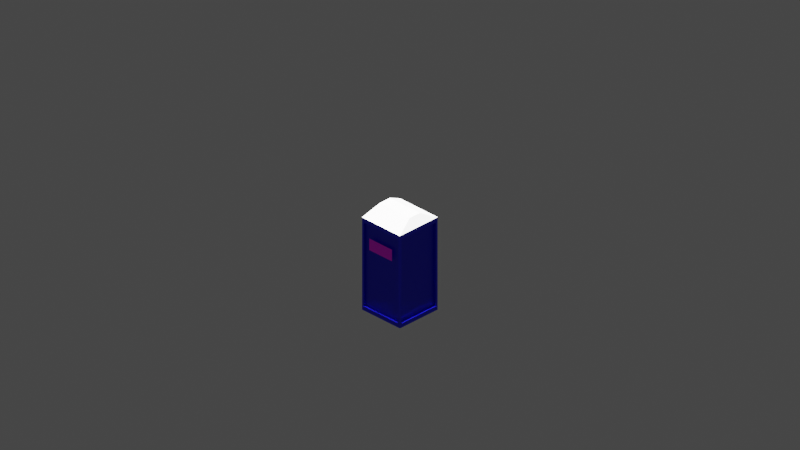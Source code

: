 # Source: dixi.blend  (saved by Blender 3.5.10; exported with 4.5.12 LTS)
import bpy
from mathutils import Matrix  # noqa: F401  (used for matrix-valued properties, if any)

bpy.ops.wm.read_factory_settings(use_empty=True)
scene = bpy.context.scene
scene.name = 'Scene'

# ---- collections
col_collection = bpy.data.collections.new('Collection'); scene.collection.children.link(col_collection)
col_cameras = bpy.data.collections.new('Cameras'); scene.collection.children.link(col_cameras)
col_lights = bpy.data.collections.new('Lights'); scene.collection.children.link(col_lights)

# ---- images (referenced by path relative to the original .blend; pixels are not part of the script)
import os
ASSET_DIR = os.environ.get("B2B_ASSET_DIR", "")  # directory of the original .blend (textures are referenced by path, not embedded)
HERE = os.path.dirname(os.path.abspath(__file__))  # packed textures are extracted next to this script under _unpacked/

def load_image(name, relpath, width, height, colorspace="sRGB"):
    """Load a texture the original file referenced (path relative to the .blend, or extracted next to this script)."""
    p = next((c for c in (os.path.join(HERE, relpath), os.path.join(ASSET_DIR, relpath)) if relpath and os.path.exists(c)), "")
    if p:
        img = bpy.data.images.load(p, check_existing=True)
        img.name = name
    else:  # same state as the original file: an image datablock whose file is absent (Cycles renders it pink)
        img = bpy.data.images.new(name, width, height)
        img.source = "FILE"
        img.filepath = "//" + (relpath or name)
    img.colorspace_settings.name = colorspace
    return img
img_dixi_2_jpg_001 = load_image('dixi_2.jpg.001', 'dixi_2.jpg', 1024, 1024, 'sRGB')
img_dixi_1_png_001 = load_image('dixi_1.png.001', 'dixi_1.png', 1024, 1024, 'sRGB')

# ---- materials (node trees are filled in below, after node groups)
mat_material_007 = bpy.data.materials.new('Material.007')
mat_material_007.use_transparent_shadow = False
mat_material_006 = bpy.data.materials.new('Material.006')
mat_material_006.use_transparent_shadow = False
mat_material_009 = bpy.data.materials.new('Material.009')
mat_material_009.use_transparent_shadow = False
mat_material_008 = bpy.data.materials.new('Material.008')
mat_material_008.use_transparent_shadow = False
mat_material_001 = bpy.data.materials.new('Material.001')
mat_material_001.use_transparent_shadow = False

# ---- material node trees
mat_material_007.use_nodes = True; mat_material_007.node_tree.nodes.clear()
_N = mat_material_007.node_tree.nodes; _L = mat_material_007.node_tree.links
n0 = _N.new('ShaderNodeBsdfPrincipled'); n0.name = 'Principled BSDF'; n0.location = (10, 300)
n0.distribution = 'GGX'
n0.subsurface_method = 'RANDOM_WALK_SKIN'
n0.inputs[3].default_value = 1.45
n0.inputs[27].default_value = (0.0, 0.0, 0.0, 1.0)
n0.inputs[28].default_value = 1.0
n1 = _N.new('ShaderNodeOutputMaterial'); n1.name = 'Material Output'; n1.location = (300, 300)
n2 = _N.new('ShaderNodeHueSaturation'); n2.name = 'Hue Saturation Value'; n2.location = (-360, 194)
n2.inputs[4].default_value = (0.0009453, 0.0, 0.8, 1.0)
_L.new(n0.outputs[0], n1.inputs[0])
_L.new(n2.outputs[0], n0.inputs[0])
n1.is_active_output = True
mat_material_006.use_nodes = True; mat_material_006.node_tree.nodes.clear()
_N = mat_material_006.node_tree.nodes; _L = mat_material_006.node_tree.links
n0 = _N.new('ShaderNodeBsdfPrincipled'); n0.name = 'Principled BSDF'; n0.location = (10, 300)
n0.distribution = 'GGX'
n0.subsurface_method = 'RANDOM_WALK_SKIN'
n0.inputs[3].default_value = 1.45
n0.inputs[27].default_value = (0.0, 0.0, 0.0, 1.0)
n0.inputs[28].default_value = 1.0
n1 = _N.new('ShaderNodeOutputMaterial'); n1.name = 'Material Output'; n1.location = (300, 300)
n2 = _N.new('ShaderNodeHueSaturation'); n2.name = 'Hue Saturation Value'; n2.location = (-243, 197)
_L.new(n0.outputs[0], n1.inputs[0])
_L.new(n2.outputs[0], n0.inputs[0])
n1.is_active_output = True
mat_material_009.use_nodes = True; mat_material_009.node_tree.nodes.clear()
_N = mat_material_009.node_tree.nodes; _L = mat_material_009.node_tree.links
n0 = _N.new('ShaderNodeBsdfPrincipled'); n0.name = 'Principled BSDF'; n0.location = (10, 300)
n0.distribution = 'GGX'
n0.subsurface_method = 'RANDOM_WALK_SKIN'
n0.inputs[3].default_value = 1.45
n0.inputs[27].default_value = (0.0, 0.0, 0.0, 1.0)
n0.inputs[28].default_value = 1.0
n1 = _N.new('ShaderNodeOutputMaterial'); n1.name = 'Material Output'; n1.location = (300, 300)
n2 = _N.new('ShaderNodeTexImage'); n2.name = 'Image Texture'; n2.location = (-326, 232)
n2.image = img_dixi_2_jpg_001
_L.new(n0.outputs[0], n1.inputs[0])
_L.new(n2.outputs[0], n0.inputs[0])
n1.is_active_output = True
mat_material_008.use_nodes = True; mat_material_008.node_tree.nodes.clear()
_N = mat_material_008.node_tree.nodes; _L = mat_material_008.node_tree.links
n0 = _N.new('ShaderNodeBsdfPrincipled'); n0.name = 'Principled BSDF'; n0.location = (10, 300)
n0.distribution = 'GGX'
n0.subsurface_method = 'RANDOM_WALK_SKIN'
n0.inputs[3].default_value = 1.45
n0.inputs[27].default_value = (0.0, 0.0, 0.0, 1.0)
n0.inputs[28].default_value = 1.0
n1 = _N.new('ShaderNodeOutputMaterial'); n1.name = 'Material Output'; n1.location = (300, 300)
n2 = _N.new('ShaderNodeTexImage'); n2.name = 'Image Texture'; n2.location = (-335, 227)
n2.image = img_dixi_2_jpg_001
_L.new(n0.outputs[0], n1.inputs[0])
_L.new(n2.outputs[0], n0.inputs[0])
n1.is_active_output = True
mat_material_001.use_nodes = True; mat_material_001.node_tree.nodes.clear()
_N = mat_material_001.node_tree.nodes; _L = mat_material_001.node_tree.links
n0 = _N.new('ShaderNodeBsdfPrincipled'); n0.name = 'Principled BSDF'; n0.location = (10, 300)
n0.distribution = 'GGX'
n0.subsurface_method = 'RANDOM_WALK_SKIN'
n0.inputs[3].default_value = 1.45
n0.inputs[27].default_value = (0.0, 0.0, 0.0, 1.0)
n0.inputs[28].default_value = 1.0
n1 = _N.new('ShaderNodeOutputMaterial'); n1.name = 'Material Output'; n1.location = (300, 300)
n2 = _N.new('ShaderNodeTexImage'); n2.name = 'Image Texture'; n2.location = (-318, 172)
n2.image = img_dixi_1_png_001
_L.new(n0.outputs[0], n1.inputs[0])
_L.new(n2.outputs[0], n0.inputs[0])
n1.is_active_output = True

# ---- world
world_world = bpy.data.worlds.new('World'); scene.world = world_world
world_world.use_nodes = True; world_world.node_tree.nodes.clear()
_N = world_world.node_tree.nodes; _L = world_world.node_tree.links
n0 = _N.new('ShaderNodeOutputWorld'); n0.name = 'World Output'; n0.location = (300, 300)
n1 = _N.new('ShaderNodeBackground'); n1.name = 'Background'; n1.location = (10, 300)
n1.inputs[0].default_value = (0.05088, 0.05088, 0.05088, 1.0)
_L.new(n1.outputs[0], n0.inputs[0])
n0.is_active_output = True
world_world.color = (0.05088, 0.05088, 0.05088)
world_world.use_sun_shadow = False
world_world.sun_shadow_jitter_overblur = 0.0

# ---- cameras
cam_camera_east_001 = bpy.data.cameras.new('Camera east.001')
cam_camera_east_001.type = 'ORTHO'
cam_camera_east_001.ortho_scale = 15.0
cam_camera_north_001 = bpy.data.cameras.new('Camera north.001')
cam_camera_north_001.type = 'ORTHO'
cam_camera_north_001.ortho_scale = 15.0
cam_camera_west_001 = bpy.data.cameras.new('Camera west.001')
cam_camera_west_001.type = 'ORTHO'
cam_camera_west_001.ortho_scale = 15.0
cam_camera_south_001 = bpy.data.cameras.new('Camera south.001')
cam_camera_south_001.type = 'ORTHO'
cam_camera_south_001.ortho_scale = 15.0

# ---- lights
light_sun_east_001 = bpy.data.lights.new('Sun east.001', 'SUN')
light_sun_east_001.transmission_factor = 0.0
light_sun_north_001 = bpy.data.lights.new('Sun north.001', 'SUN')
light_sun_north_001.transmission_factor = 0.0
light_sun_west_001 = bpy.data.lights.new('Sun west.001', 'SUN')
light_sun_west_001.transmission_factor = 0.0
light_sun_south_001 = bpy.data.lights.new('Sun south.001', 'SUN')
light_sun_south_001.transmission_factor = 0.0

# ---- meshes
me_cube = bpy.data.meshes.new('Cube')
me_cube.from_pydata([(-0.4506, -0.5, -0.4506), (-0.4506, -0.5, 0.4506), (-0.5, 0.4528, -0.4528), (-0.5, 0.4528, 0.4528), (0.5, -0.451, -0.451), (0.5, -0.451, 0.451), (0.5, 0.451, -0.451), (0.5, 0.451, 0.451), (0.4521, 0.5, 0.4521), (0.4521, 0.5, -0.4521), (0.4506, -0.5, -0.4506), (0.4506, -0.5, 0.4506), (-0.5, -0.4528, -0.4528), (-0.5, -0.4528, 0.4528), (0.5, -0.5, 0.5), (0.5, -0.5, -0.5), (-0.4521, 0.5, -0.4521), (-0.5, -0.5, -0.5), (-0.5, -0.5, 0.5), (-0.4521, 0.5, 0.4521), (-0.5, 0.5, 0.5), (-0.5, 0.5, -0.5), (0.5, 0.5, -0.5), (0.5, 0.5, 0.5), (-0.4506, -0.5, -0.4506), (-0.4506, -0.5, 0.4506), (0.4506, -0.5, 0.4506), (0.4506, -0.5, -0.4506), (-0.4506, -0.4662, -0.4506), (-0.4506, -0.4662, 0.4506), (0.4506, -0.4662, 0.4506), (0.4506, -0.4662, -0.4506), (-0.4626, 0.4528, -0.4528), (-0.4626, -0.4528, -0.4528), (-0.4626, -0.4528, 0.4528), (-0.4626, 0.4528, 0.4528), (-0.4521, 0.4458, 0.4521), (-0.4521, 0.4458, -0.4521), (0.4521, 0.4458, -0.4521), (0.4521, 0.4458, 0.4521), (0.4588, 0.451, 0.451), (0.4588, 0.451, -0.451), (0.4588, -0.451, -0.451), (0.4588, -0.451, 0.451)], [], [(13, 3, 35, 34), (8, 9, 38, 39), (5, 4, 42, 43), (0, 10, 27, 24), (21, 22, 15, 17), (23, 20, 18, 14), (7, 6, 22, 23), (6, 4, 15, 22), (5, 7, 23, 14), (4, 5, 14, 15), (0, 1, 18, 17), (11, 10, 15, 14), (10, 0, 17, 15), (1, 11, 14, 18), (12, 2, 21, 17), (13, 12, 17, 18), (3, 13, 18, 20), (2, 3, 20, 21), (19, 16, 21, 20), (16, 9, 22, 21), (8, 19, 20, 23), (9, 8, 23, 22), (24, 27, 31, 28), (1, 0, 24, 25), (11, 1, 25, 26), (10, 11, 26, 27), (31, 30, 29, 28), (25, 24, 28, 29), (26, 25, 29, 30), (27, 26, 30, 31), (33, 34, 35, 32), (2, 12, 33, 32), (3, 2, 32, 35), (12, 13, 34, 33), (37, 36, 39, 38), (9, 16, 37, 38), (19, 8, 39, 36), (16, 19, 36, 37), (41, 40, 43, 42), (4, 6, 41, 42), (7, 5, 43, 40), (6, 7, 40, 41)])
_uv = me_cube.uv_layers.new(name='UVMap')
_uv.uv.foreach_set('vector', [0.6132, 0.0118, 0.6132, 0.2382, 0.6132, 0.2382, 0.6132, 0.0118, 0.613, 0.488, 0.387, 0.488, 0.387, 0.488, 0.613, 0.488, 0.6127, 0.7377, 0.3873, 0.7377, 0.3873, 0.7377, 0.6127, 0.7377, 0.3873, 0.9877, 0.3873, 0.7623, 0.3873, 0.7623, 0.3873, 0.9877, 0.125, 0.5, 0.375, 0.5, 0.375, 0.75, 0.125, 0.75, 0.625, 0.5, 0.875, 0.5, 0.875, 0.75, 0.625, 0.75, 0.6127, 0.5123, 0.3873, 0.5123, 0.375, 0.5, 0.625, 0.5, 0.3873, 0.5123, 0.3873, 0.7377, 0.375, 0.75, 0.375, 0.5, 0.6127, 0.7377, 0.6127, 0.5123, 0.625, 0.5, 0.625, 0.75, 0.3873, 0.7377, 0.6127, 0.7377, 0.625, 0.75, 0.375, 0.75, 0.3873, 0.9877, 0.6127, 0.9877, 0.625, 1.0, 0.375, 1.0, 0.6127, 0.7623, 0.3873, 0.7623, 0.375, 0.75, 0.625, 0.75, 0.3873, 0.7623, 0.3873, 0.9877, 0.375, 1.0, 0.375, 0.75, 0.6127, 0.9877, 0.6127, 0.7623, 0.625, 0.75, 0.625, 1.0, 0.3868, 0.0118, 0.3868, 0.2382, 0.375, 0.25, 0.375, 0.0, 0.6132, 0.0118, 0.3868, 0.0118, 0.375, 0.0, 0.625, 0.0, 0.6132, 0.2382, 0.6132, 0.0118, 0.625, 0.0, 0.625, 0.25, 0.3868, 0.2382, 0.6132, 0.2382, 0.625, 0.25, 0.375, 0.25, 0.613, 0.262, 0.387, 0.262, 0.375, 0.25, 0.625, 0.25, 0.387, 0.262, 0.387, 0.488, 0.375, 0.5, 0.375, 0.25, 0.613, 0.488, 0.613, 0.262, 0.625, 0.25, 0.625, 0.5, 0.387, 0.488, 0.613, 0.488, 0.625, 0.5, 0.375, 0.5, 0.3873, 0.9877, 0.3873, 0.7623, 0.3873, 0.7623, 0.3873, 0.9877, 0.6127, 0.9877, 0.3873, 0.9877, 0.3873, 0.9877, 0.6127, 0.9877, 0.6127, 0.7623, 0.6127, 0.9877, 0.6127, 0.9877, 0.6127, 0.7623, 0.3873, 0.7623, 0.6127, 0.7623, 0.6127, 0.7623, 0.3873, 0.7623, 0.3873, 0.7623, 0.6127, 0.7623, 0.6127, 0.9877, 0.3873, 0.9877, 0.6127, 0.9877, 0.3873, 0.9877, 0.3873, 0.9877, 0.6127, 0.9877, 0.6127, 0.7623, 0.6127, 0.9877, 0.6127, 0.9877, 0.6127, 0.7623, 0.3873, 0.7623, 0.6127, 0.7623, 0.6127, 0.7623, 0.3873, 0.7623, 0.3868, 0.0118, 0.6132, 0.0118, 0.6132, 0.2382, 0.3868, 0.2382, 0.3868, 0.2382, 0.3868, 0.0118, 0.3868, 0.0118, 0.3868, 0.2382, 0.6132, 0.2382, 0.3868, 0.2382, 0.3868, 0.2382, 0.6132, 0.2382, 0.3868, 0.0118, 0.6132, 0.0118, 0.6132, 0.0118, 0.3868, 0.0118, 0.387, 0.262, 0.613, 0.262, 0.613, 0.488, 0.387, 0.488, 0.387, 0.488, 0.387, 0.262, 0.387, 0.262, 0.387, 0.488, 0.613, 0.262, 0.613, 0.488, 0.613, 0.488, 0.613, 0.262, 0.387, 0.262, 0.613, 0.262, 0.613, 0.262, 0.387, 0.262, 0.3873, 0.5123, 0.6127, 0.5123, 0.6127, 0.7377, 0.3873, 0.7377, 0.3873, 0.7377, 0.3873, 0.5123, 0.3873, 0.5123, 0.3873, 0.7377, 0.6127, 0.5123, 0.6127, 0.7377, 0.6127, 0.7377, 0.6127, 0.5123, 0.3873, 0.5123, 0.6127, 0.5123, 0.6127, 0.5123, 0.3873, 0.5123])
me_cube.materials.append(mat_material_007)
me_cube.update()
me_cube_001 = bpy.data.meshes.new('Cube.001')
me_cube_001.from_pydata([(-0.5, -0.5, -0.5), (-0.135, -0.3948, 0.5), (-0.5, 0.5, -0.5), (-0.135, 0.3948, 0.5), (0.5, -0.5, -0.5), (0.135, -0.3948, 0.5), (0.5, 0.5, -0.5), (0.135, 0.3948, 0.5)], [], [(0, 1, 3, 2), (2, 3, 7, 6), (6, 7, 5, 4), (4, 5, 1, 0), (2, 6, 4, 0), (7, 3, 1, 5)])
_uv = me_cube_001.uv_layers.new(name='UVMap')
_uv.uv.foreach_set('vector', [0.375, 0.0, 0.625, 0.0, 0.625, 0.25, 0.375, 0.25, 0.375, 0.25, 0.625, 0.25, 0.625, 0.5, 0.375, 0.5, 0.375, 0.5, 0.625, 0.5, 0.625, 0.75, 0.375, 0.75, 0.375, 0.75, 0.625, 0.75, 0.625, 1.0, 0.375, 1.0, 0.125, 0.5, 0.375, 0.5, 0.375, 0.75, 0.125, 0.75, 0.625, 0.5, 0.875, 0.5, 0.875, 0.75, 0.625, 0.75])
me_cube_001.materials.append(mat_material_006)
me_cube_001.update()
me_plane_003 = bpy.data.meshes.new('Plane.003')
me_plane_003.from_pydata([(-0.5, -0.5, 0.0), (0.5, -0.5, 0.0), (-0.5, 0.5, 0.0), (0.5, 0.5, 0.0)], [], [(0, 1, 3, 2)])
_uv = me_plane_003.uv_layers.new(name='UVMap')
_uv.uv.foreach_set('vector', [0.0, 0.0, 1.0, 0.0, 1.0, 1.0, 0.0, 1.0])
me_plane_003.materials.append(mat_material_009)
me_plane_003.update()
me_plane_001 = bpy.data.meshes.new('Plane.001')
me_plane_001.from_pydata([(-0.5, -0.5, 0.0), (0.5, -0.5, 0.0), (-0.5, 0.5, 0.0), (0.5, 0.5, 0.0)], [], [(0, 1, 3, 2)])
_uv = me_plane_001.uv_layers.new(name='UVMap')
_uv.uv.foreach_set('vector', [0.0, 0.0, 1.0, 0.0, 1.0, 1.0, 0.0, 1.0])
me_plane_001.materials.append(mat_material_008)
me_plane_001.update()
me_plane_002 = bpy.data.meshes.new('Plane.002')
me_plane_002.from_pydata([(-1.0, -1.0, 0.0), (1.0, -1.0, 0.0), (-1.0, 1.0, 0.0), (1.0, 1.0, 0.0)], [], [(0, 1, 3, 2)])
_uv = me_plane_002.uv_layers.new(name='UVMap')
_uv.uv.foreach_set('vector', [0.0, 0.0, 1.0, 0.0, 1.0, 1.0, 0.0, 1.0])
me_plane_002.materials.append(mat_material_001)
me_plane_002.update()
me_cube_002 = bpy.data.meshes.new('Cube.002')
me_cube_002.from_pydata([(-0.5, -0.5, -0.5), (-0.5, -0.5, 0.5), (-0.5, 0.5, -0.5), (-0.5, 0.5, 0.5), (0.5, -0.5, -0.5), (0.5, -0.5, 0.5), (0.5, 0.5, -0.5), (0.5, 0.5, 0.5)], [], [(0, 1, 3, 2), (2, 3, 7, 6), (6, 7, 5, 4), (4, 5, 1, 0), (2, 6, 4, 0), (7, 3, 1, 5)])
_uv = me_cube_002.uv_layers.new(name='UVMap')
_uv.uv.foreach_set('vector', [0.375, 0.0, 0.625, 0.0, 0.625, 0.25, 0.375, 0.25, 0.375, 0.25, 0.625, 0.25, 0.625, 0.5, 0.375, 0.5, 0.375, 0.5, 0.625, 0.5, 0.625, 0.75, 0.375, 0.75, 0.375, 0.75, 0.625, 0.75, 0.625, 1.0, 0.375, 1.0, 0.125, 0.5, 0.375, 0.5, 0.375, 0.75, 0.125, 0.75, 0.625, 0.5, 0.875, 0.5, 0.875, 0.75, 0.625, 0.75])
me_cube_002.update()

# ---- objects
ob_scheisshaus = bpy.data.objects.new('Scheisshaus', me_cube)
ob_dach = bpy.data.objects.new('Dach', me_cube_001)
ob_logo_right = bpy.data.objects.new('Logo right', me_plane_003)
ob_logo_left = bpy.data.objects.new('Logo left', me_plane_001)
ob_logo_front = bpy.data.objects.new('Logo front', me_plane_002)
ob_cube = bpy.data.objects.new('Cube', me_cube_002)
ob_camera_east = bpy.data.objects.new('Camera east', cam_camera_east_001)
ob_camera_north = bpy.data.objects.new('Camera north', cam_camera_north_001)
ob_camera_west = bpy.data.objects.new('Camera west', cam_camera_west_001)
ob_camera_south = bpy.data.objects.new('Camera south', cam_camera_south_001)
ob_sun_east = bpy.data.objects.new('Sun east', light_sun_east_001)
ob_sun_north = bpy.data.objects.new('Sun north', light_sun_north_001)
ob_sun_west = bpy.data.objects.new('Sun west', light_sun_west_001)
ob_sun_south = bpy.data.objects.new('Sun south', light_sun_south_001)

# ---- transforms, parenting, visibility, modifiers, constraints
ob_scheisshaus.location = (0.0, 0.0, 1.0)
ob_scheisshaus.scale = (1.0, 1.0, 2.0)
ob_dach.location = (0.0, 0.0, 2.1)
ob_dach.scale = (1.0, 1.0, 0.2)
ob_logo_right.location = (0.51, 0.0, 1.5)
ob_logo_right.rotation_euler = (1.571, 0.0, 1.571)
ob_logo_right.scale = (0.6, 0.25, 1.0)
ob_logo_left.location = (-0.51, 0.0, 1.5)
ob_logo_left.rotation_euler = (1.571, 0.0, -1.571)
ob_logo_left.scale = (0.6, 0.25, 1.0)
ob_logo_front.location = (0.0, -0.51, 1.3)
ob_logo_front.rotation_euler = (1.571, 0.0, 0.0)
ob_logo_front.scale = (0.25, 0.5, 1.0)
ob_cube.location = (0.35, -0.5, 1.0)
ob_cube.scale = (0.1, 0.02, 0.02)
ob_camera_east.location = (10.0, -10.0, 10.0)
ob_camera_east.rotation_euler = (1.047, 0.0, 0.7854)
ob_camera_north.location = (-10.0, -10.0, 10.0)
ob_camera_north.rotation_euler = (1.047, 0.0, -0.7854)
ob_camera_west.location = (-10.0, 10.0, 10.0)
ob_camera_west.rotation_euler = (1.047, 0.0, -2.356)
ob_camera_south.location = (10.0, 10.0, 10.0)
ob_camera_south.rotation_euler = (1.047, 0.0, 2.356)
ob_sun_east.location = (10.0, -10.0, 10.0)
ob_sun_north.location = (-10.0, -10.0, 10.0)
ob_sun_west.location = (-10.0, 10.0, 10.0)
ob_sun_south.location = (10.0, 10.0, 10.0)

# ---- collection membership
col_collection.objects.link(ob_scheisshaus)
col_collection.objects.link(ob_dach)
col_collection.objects.link(ob_logo_right)
col_collection.objects.link(ob_logo_left)
col_collection.objects.link(ob_logo_front)
col_collection.objects.link(ob_cube)
col_cameras.objects.link(ob_camera_east)
col_cameras.objects.link(ob_camera_north)
col_cameras.objects.link(ob_camera_west)
col_cameras.objects.link(ob_camera_south)
col_lights.objects.link(ob_sun_east)
col_lights.objects.link(ob_sun_north)
col_lights.objects.link(ob_sun_west)
col_lights.objects.link(ob_sun_south)

# ---- scene / render settings (as saved in the file)
scene.camera = ob_camera_south
scene.frame_start = 1; scene.frame_end = 250; scene.frame_set(1)
scene.render.engine = 'BLENDER_EEVEE_NEXT'
scene.render.film_transparent = True
scene.cycles.sampling_pattern = 'TABULATED_SOBOL'
scene.view_settings.view_transform = 'Filmic'
bpy.context.view_layer.update()
